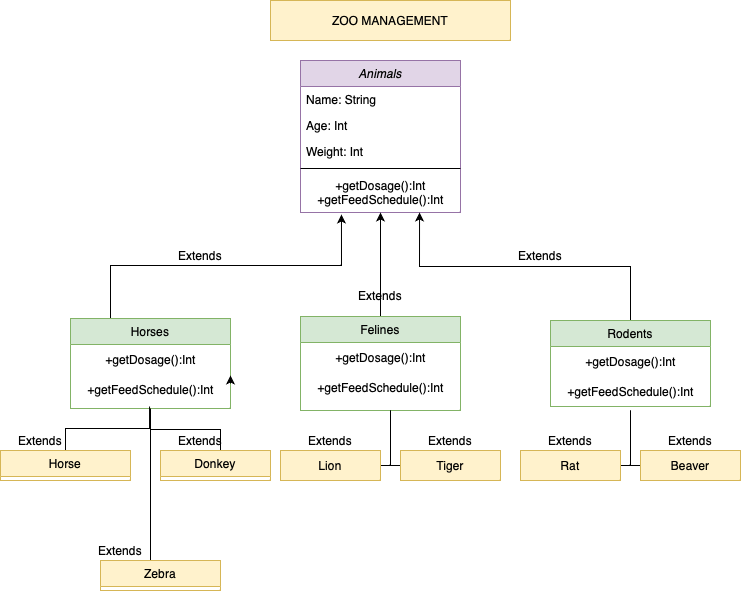

The diagram above was exported from draw.io. Its source (the exported page's mxGraphModel, read from the mxfile embedded in the PNG):
<mxGraphModel dx="954" dy="647" grid="1" gridSize="10" guides="1" tooltips="1" connect="1" arrows="1" fold="1" page="1" pageScale="1" pageWidth="827" pageHeight="1169" math="0" shadow="0">
  <root>
    <mxCell id="WIyWlLk6GJQsqaUBKTNV-0" />
    <mxCell id="WIyWlLk6GJQsqaUBKTNV-1" parent="WIyWlLk6GJQsqaUBKTNV-0" />
    <mxCell id="zkfFHV4jXpPFQw0GAbJ--0" value="Animals" style="swimlane;fontStyle=2;align=center;verticalAlign=top;childLayout=stackLayout;horizontal=1;startSize=26;horizontalStack=0;resizeParent=1;resizeLast=0;collapsible=1;marginBottom=0;rounded=0;shadow=0;strokeWidth=1;fillColor=#e1d5e7;strokeColor=#9673a6;" parent="WIyWlLk6GJQsqaUBKTNV-1" vertex="1">
      <mxGeometry x="360" y="100" width="160" height="152" as="geometry">
        <mxRectangle x="230" y="140" width="160" height="26" as="alternateBounds" />
      </mxGeometry>
    </mxCell>
    <mxCell id="zkfFHV4jXpPFQw0GAbJ--1" value="Name: String" style="text;align=left;verticalAlign=top;spacingLeft=4;spacingRight=4;overflow=hidden;rotatable=0;points=[[0,0.5],[1,0.5]];portConstraint=eastwest;" parent="zkfFHV4jXpPFQw0GAbJ--0" vertex="1">
      <mxGeometry y="26" width="160" height="26" as="geometry" />
    </mxCell>
    <mxCell id="zkfFHV4jXpPFQw0GAbJ--3" value="Age: Int" style="text;align=left;verticalAlign=top;spacingLeft=4;spacingRight=4;overflow=hidden;rotatable=0;points=[[0,0.5],[1,0.5]];portConstraint=eastwest;rounded=0;shadow=0;html=0;" parent="zkfFHV4jXpPFQw0GAbJ--0" vertex="1">
      <mxGeometry y="52" width="160" height="26" as="geometry" />
    </mxCell>
    <mxCell id="zkfFHV4jXpPFQw0GAbJ--5" value="Weight: Int" style="text;align=left;verticalAlign=top;spacingLeft=4;spacingRight=4;overflow=hidden;rotatable=0;points=[[0,0.5],[1,0.5]];portConstraint=eastwest;" parent="zkfFHV4jXpPFQw0GAbJ--0" vertex="1">
      <mxGeometry y="78" width="160" height="26" as="geometry" />
    </mxCell>
    <mxCell id="zkfFHV4jXpPFQw0GAbJ--4" value="" style="line;html=1;strokeWidth=1;align=left;verticalAlign=middle;spacingTop=-1;spacingLeft=3;spacingRight=3;rotatable=0;labelPosition=right;points=[];portConstraint=eastwest;" parent="zkfFHV4jXpPFQw0GAbJ--0" vertex="1">
      <mxGeometry y="104" width="160" height="8" as="geometry" />
    </mxCell>
    <mxCell id="x1m8nNZbE89TZjxgv0Tk-15" value="+getDosage():Int&lt;br&gt;+getFeedSchedule():Int" style="text;html=1;align=center;verticalAlign=middle;resizable=0;points=[];autosize=1;strokeColor=none;fillColor=none;" vertex="1" parent="zkfFHV4jXpPFQw0GAbJ--0">
      <mxGeometry y="112" width="160" height="40" as="geometry" />
    </mxCell>
    <mxCell id="x1m8nNZbE89TZjxgv0Tk-29" style="edgeStyle=orthogonalEdgeStyle;rounded=0;orthogonalLoop=1;jettySize=auto;html=1;exitX=0.25;exitY=0;exitDx=0;exitDy=0;entryX=0.256;entryY=1.05;entryDx=0;entryDy=0;entryPerimeter=0;" edge="1" parent="WIyWlLk6GJQsqaUBKTNV-1" source="zkfFHV4jXpPFQw0GAbJ--6" target="x1m8nNZbE89TZjxgv0Tk-15">
      <mxGeometry relative="1" as="geometry" />
    </mxCell>
    <mxCell id="zkfFHV4jXpPFQw0GAbJ--6" value="Horses" style="swimlane;fontStyle=0;align=center;verticalAlign=top;childLayout=stackLayout;horizontal=1;startSize=26;horizontalStack=0;resizeParent=1;resizeLast=0;collapsible=1;marginBottom=0;rounded=0;shadow=0;strokeWidth=1;fillColor=#d5e8d4;strokeColor=#82b366;" parent="WIyWlLk6GJQsqaUBKTNV-1" vertex="1">
      <mxGeometry x="130" y="358" width="160" height="90" as="geometry">
        <mxRectangle x="130" y="380" width="160" height="26" as="alternateBounds" />
      </mxGeometry>
    </mxCell>
    <mxCell id="x1m8nNZbE89TZjxgv0Tk-1" style="edgeStyle=orthogonalEdgeStyle;rounded=0;orthogonalLoop=1;jettySize=auto;html=1;exitX=1;exitY=0.5;exitDx=0;exitDy=0;entryX=1;entryY=0.192;entryDx=0;entryDy=0;entryPerimeter=0;" edge="1" parent="zkfFHV4jXpPFQw0GAbJ--6">
      <mxGeometry relative="1" as="geometry">
        <mxPoint x="160" y="65" as="sourcePoint" />
        <mxPoint x="160" y="56.99199999999996" as="targetPoint" />
      </mxGeometry>
    </mxCell>
    <mxCell id="x1m8nNZbE89TZjxgv0Tk-20" value="+getDosage():Int" style="text;html=1;align=center;verticalAlign=middle;resizable=0;points=[];autosize=1;strokeColor=none;fillColor=none;" vertex="1" parent="zkfFHV4jXpPFQw0GAbJ--6">
      <mxGeometry y="26" width="160" height="30" as="geometry" />
    </mxCell>
    <mxCell id="x1m8nNZbE89TZjxgv0Tk-21" value="+getFeedSchedule():Int" style="text;html=1;align=center;verticalAlign=middle;resizable=0;points=[];autosize=1;strokeColor=none;fillColor=none;" vertex="1" parent="zkfFHV4jXpPFQw0GAbJ--6">
      <mxGeometry y="56" width="160" height="30" as="geometry" />
    </mxCell>
    <mxCell id="x1m8nNZbE89TZjxgv0Tk-42" style="edgeStyle=orthogonalEdgeStyle;rounded=0;orthogonalLoop=1;jettySize=auto;html=1;exitX=0.5;exitY=0;exitDx=0;exitDy=0;entryX=0.744;entryY=1;entryDx=0;entryDy=0;entryPerimeter=0;" edge="1" parent="WIyWlLk6GJQsqaUBKTNV-1" source="zkfFHV4jXpPFQw0GAbJ--13" target="x1m8nNZbE89TZjxgv0Tk-15">
      <mxGeometry relative="1" as="geometry" />
    </mxCell>
    <mxCell id="zkfFHV4jXpPFQw0GAbJ--13" value="Rodents" style="swimlane;fontStyle=0;align=center;verticalAlign=top;childLayout=stackLayout;horizontal=1;startSize=26;horizontalStack=0;resizeParent=1;resizeLast=0;collapsible=1;marginBottom=0;rounded=0;shadow=0;strokeWidth=1;fillColor=#d5e8d4;strokeColor=#82b366;" parent="WIyWlLk6GJQsqaUBKTNV-1" vertex="1">
      <mxGeometry x="610" y="360" width="160" height="86" as="geometry">
        <mxRectangle x="340" y="380" width="170" height="26" as="alternateBounds" />
      </mxGeometry>
    </mxCell>
    <mxCell id="x1m8nNZbE89TZjxgv0Tk-24" value="+getDosage():Int" style="text;html=1;align=center;verticalAlign=middle;resizable=0;points=[];autosize=1;strokeColor=none;fillColor=none;" vertex="1" parent="zkfFHV4jXpPFQw0GAbJ--13">
      <mxGeometry y="26" width="160" height="30" as="geometry" />
    </mxCell>
    <mxCell id="x1m8nNZbE89TZjxgv0Tk-28" value="+getFeedSchedule():Int" style="text;html=1;align=center;verticalAlign=middle;resizable=0;points=[];autosize=1;strokeColor=none;fillColor=none;" vertex="1" parent="zkfFHV4jXpPFQw0GAbJ--13">
      <mxGeometry y="56" width="160" height="30" as="geometry" />
    </mxCell>
    <mxCell id="x1m8nNZbE89TZjxgv0Tk-6" style="edgeStyle=orthogonalEdgeStyle;rounded=0;orthogonalLoop=1;jettySize=auto;html=1;entryX=0.5;entryY=1;entryDx=0;entryDy=0;" edge="1" parent="WIyWlLk6GJQsqaUBKTNV-1" source="zkfFHV4jXpPFQw0GAbJ--17" target="zkfFHV4jXpPFQw0GAbJ--0">
      <mxGeometry relative="1" as="geometry">
        <mxPoint x="300" y="270" as="targetPoint" />
      </mxGeometry>
    </mxCell>
    <mxCell id="zkfFHV4jXpPFQw0GAbJ--17" value="Felines" style="swimlane;fontStyle=0;align=center;verticalAlign=top;childLayout=stackLayout;horizontal=1;startSize=26;horizontalStack=0;resizeParent=1;resizeLast=0;collapsible=1;marginBottom=0;rounded=0;shadow=0;strokeWidth=1;fillColor=#d5e8d4;strokeColor=#82b366;" parent="WIyWlLk6GJQsqaUBKTNV-1" vertex="1">
      <mxGeometry x="360" y="356" width="160" height="94" as="geometry">
        <mxRectangle x="550" y="140" width="160" height="26" as="alternateBounds" />
      </mxGeometry>
    </mxCell>
    <mxCell id="x1m8nNZbE89TZjxgv0Tk-22" value="+getDosage():Int" style="text;html=1;align=center;verticalAlign=middle;resizable=0;points=[];autosize=1;strokeColor=none;fillColor=none;" vertex="1" parent="zkfFHV4jXpPFQw0GAbJ--17">
      <mxGeometry y="26" width="160" height="30" as="geometry" />
    </mxCell>
    <mxCell id="x1m8nNZbE89TZjxgv0Tk-23" value="+getFeedSchedule():Int" style="text;html=1;align=center;verticalAlign=middle;resizable=0;points=[];autosize=1;strokeColor=none;fillColor=none;" vertex="1" parent="zkfFHV4jXpPFQw0GAbJ--17">
      <mxGeometry y="56" width="160" height="30" as="geometry" />
    </mxCell>
    <mxCell id="x1m8nNZbE89TZjxgv0Tk-55" value="" style="edgeStyle=elbowEdgeStyle;elbow=vertical;sourcePerimeterSpacing=0;targetPerimeterSpacing=0;startArrow=none;endArrow=none;rounded=0;curved=0;" edge="1" parent="WIyWlLk6GJQsqaUBKTNV-1">
      <mxGeometry relative="1" as="geometry">
        <mxPoint x="210" y="448" as="sourcePoint" />
        <mxPoint x="280" y="490" as="targetPoint" />
      </mxGeometry>
    </mxCell>
    <mxCell id="x1m8nNZbE89TZjxgv0Tk-62" value="" style="edgeStyle=elbowEdgeStyle;elbow=vertical;sourcePerimeterSpacing=0;targetPerimeterSpacing=0;startArrow=none;endArrow=none;rounded=0;curved=0;exitX=0.494;exitY=1.067;exitDx=0;exitDy=0;exitPerimeter=0;" edge="1" parent="WIyWlLk6GJQsqaUBKTNV-1" source="x1m8nNZbE89TZjxgv0Tk-21">
      <mxGeometry relative="1" as="geometry">
        <mxPoint x="50" y="448" as="sourcePoint" />
        <mxPoint x="125" y="490" as="targetPoint" />
      </mxGeometry>
    </mxCell>
    <mxCell id="x1m8nNZbE89TZjxgv0Tk-66" value="" style="edgeStyle=orthogonalEdgeStyle;sourcePerimeterSpacing=0;targetPerimeterSpacing=0;startArrow=none;endArrow=none;rounded=0;targetPortConstraint=eastwest;sourcePortConstraint=northsouth;curved=0;rounded=0;" edge="1" target="x1m8nNZbE89TZjxgv0Tk-68" parent="WIyWlLk6GJQsqaUBKTNV-1">
      <mxGeometry relative="1" as="geometry">
        <mxPoint x="450" y="450" as="sourcePoint" />
      </mxGeometry>
    </mxCell>
    <mxCell id="x1m8nNZbE89TZjxgv0Tk-67" value="" style="edgeStyle=orthogonalEdgeStyle;sourcePerimeterSpacing=0;targetPerimeterSpacing=0;startArrow=none;endArrow=none;rounded=0;targetPortConstraint=eastwest;sourcePortConstraint=northsouth;curved=0;rounded=0;" edge="1" target="x1m8nNZbE89TZjxgv0Tk-69" parent="WIyWlLk6GJQsqaUBKTNV-1">
      <mxGeometry relative="1" as="geometry">
        <mxPoint x="450" y="450" as="sourcePoint" />
      </mxGeometry>
    </mxCell>
    <mxCell id="x1m8nNZbE89TZjxgv0Tk-68" value="Lion" style="whiteSpace=wrap;html=1;align=center;verticalAlign=middle;treeFolding=1;treeMoving=1;fillColor=#fff2cc;strokeColor=#d6b656;" vertex="1" parent="WIyWlLk6GJQsqaUBKTNV-1">
      <mxGeometry x="340" y="490" width="100" height="30" as="geometry" />
    </mxCell>
    <mxCell id="x1m8nNZbE89TZjxgv0Tk-69" value="Tiger" style="whiteSpace=wrap;html=1;align=center;verticalAlign=middle;treeFolding=1;treeMoving=1;fillColor=#fff2cc;strokeColor=#d6b656;" vertex="1" parent="WIyWlLk6GJQsqaUBKTNV-1">
      <mxGeometry x="460" y="490" width="100" height="30" as="geometry" />
    </mxCell>
    <mxCell id="x1m8nNZbE89TZjxgv0Tk-70" value="" style="edgeStyle=orthogonalEdgeStyle;sourcePerimeterSpacing=0;targetPerimeterSpacing=0;startArrow=none;endArrow=none;rounded=0;targetPortConstraint=eastwest;sourcePortConstraint=northsouth;curved=0;rounded=0;" edge="1" target="x1m8nNZbE89TZjxgv0Tk-72" parent="WIyWlLk6GJQsqaUBKTNV-1">
      <mxGeometry relative="1" as="geometry">
        <mxPoint x="690" y="450" as="sourcePoint" />
      </mxGeometry>
    </mxCell>
    <mxCell id="x1m8nNZbE89TZjxgv0Tk-71" value="" style="edgeStyle=orthogonalEdgeStyle;sourcePerimeterSpacing=0;targetPerimeterSpacing=0;startArrow=none;endArrow=none;rounded=0;targetPortConstraint=eastwest;sourcePortConstraint=northsouth;curved=0;rounded=0;" edge="1" target="x1m8nNZbE89TZjxgv0Tk-73" parent="WIyWlLk6GJQsqaUBKTNV-1">
      <mxGeometry relative="1" as="geometry">
        <mxPoint x="690" y="450" as="sourcePoint" />
      </mxGeometry>
    </mxCell>
    <mxCell id="x1m8nNZbE89TZjxgv0Tk-72" value="Rat" style="whiteSpace=wrap;html=1;align=center;verticalAlign=middle;treeFolding=1;treeMoving=1;fillColor=#fff2cc;strokeColor=#d6b656;" vertex="1" parent="WIyWlLk6GJQsqaUBKTNV-1">
      <mxGeometry x="580" y="490" width="100" height="30" as="geometry" />
    </mxCell>
    <mxCell id="x1m8nNZbE89TZjxgv0Tk-73" value="Beaver" style="whiteSpace=wrap;html=1;align=center;verticalAlign=middle;treeFolding=1;treeMoving=1;fillColor=#fff2cc;strokeColor=#d6b656;" vertex="1" parent="WIyWlLk6GJQsqaUBKTNV-1">
      <mxGeometry x="700" y="490" width="100" height="30" as="geometry" />
    </mxCell>
    <mxCell id="x1m8nNZbE89TZjxgv0Tk-74" value="Extends" style="text;strokeColor=none;align=center;fillColor=none;html=1;verticalAlign=middle;whiteSpace=wrap;rounded=0;" vertex="1" parent="WIyWlLk6GJQsqaUBKTNV-1">
      <mxGeometry x="230" y="280" width="60" height="30" as="geometry" />
    </mxCell>
    <mxCell id="x1m8nNZbE89TZjxgv0Tk-75" value="Extends" style="text;strokeColor=none;align=center;fillColor=none;html=1;verticalAlign=middle;whiteSpace=wrap;rounded=0;" vertex="1" parent="WIyWlLk6GJQsqaUBKTNV-1">
      <mxGeometry x="570" y="280" width="60" height="30" as="geometry" />
    </mxCell>
    <mxCell id="x1m8nNZbE89TZjxgv0Tk-76" value="Extends" style="text;strokeColor=none;align=center;fillColor=none;html=1;verticalAlign=middle;whiteSpace=wrap;rounded=0;" vertex="1" parent="WIyWlLk6GJQsqaUBKTNV-1">
      <mxGeometry x="410" y="320" width="60" height="30" as="geometry" />
    </mxCell>
    <mxCell id="x1m8nNZbE89TZjxgv0Tk-77" value="Extends" style="text;strokeColor=none;align=center;fillColor=none;html=1;verticalAlign=middle;whiteSpace=wrap;rounded=0;" vertex="1" parent="WIyWlLk6GJQsqaUBKTNV-1">
      <mxGeometry x="720" y="470" width="60" height="20" as="geometry" />
    </mxCell>
    <mxCell id="x1m8nNZbE89TZjxgv0Tk-78" value="Extends" style="text;strokeColor=none;align=center;fillColor=none;html=1;verticalAlign=middle;whiteSpace=wrap;rounded=0;" vertex="1" parent="WIyWlLk6GJQsqaUBKTNV-1">
      <mxGeometry x="600" y="470" width="60" height="20" as="geometry" />
    </mxCell>
    <mxCell id="x1m8nNZbE89TZjxgv0Tk-79" value="Extends" style="text;strokeColor=none;align=center;fillColor=none;html=1;verticalAlign=middle;whiteSpace=wrap;rounded=0;" vertex="1" parent="WIyWlLk6GJQsqaUBKTNV-1">
      <mxGeometry x="480" y="470" width="60" height="20" as="geometry" />
    </mxCell>
    <mxCell id="x1m8nNZbE89TZjxgv0Tk-80" value="Extends" style="text;strokeColor=none;align=center;fillColor=none;html=1;verticalAlign=middle;whiteSpace=wrap;rounded=0;" vertex="1" parent="WIyWlLk6GJQsqaUBKTNV-1">
      <mxGeometry x="360" y="470" width="60" height="20" as="geometry" />
    </mxCell>
    <mxCell id="x1m8nNZbE89TZjxgv0Tk-81" value="Extends" style="text;strokeColor=none;align=center;fillColor=none;html=1;verticalAlign=middle;whiteSpace=wrap;rounded=0;" vertex="1" parent="WIyWlLk6GJQsqaUBKTNV-1">
      <mxGeometry x="150" y="580" width="60" height="20" as="geometry" />
    </mxCell>
    <mxCell id="x1m8nNZbE89TZjxgv0Tk-82" value="" style="edgeStyle=elbowEdgeStyle;elbow=vertical;sourcePerimeterSpacing=0;startArrow=none;endArrow=none;rounded=0;curved=0;entryX=1;entryY=1;entryDx=0;entryDy=0;" edge="1" parent="WIyWlLk6GJQsqaUBKTNV-1" target="x1m8nNZbE89TZjxgv0Tk-81">
      <mxGeometry relative="1" as="geometry">
        <mxPoint x="210" y="460" as="sourcePoint" />
        <mxPoint x="210" y="588" as="targetPoint" />
        <Array as="points">
          <mxPoint x="210" y="530" />
        </Array>
      </mxGeometry>
    </mxCell>
    <mxCell id="x1m8nNZbE89TZjxgv0Tk-83" value="Extends" style="text;strokeColor=none;align=center;fillColor=none;html=1;verticalAlign=middle;whiteSpace=wrap;rounded=0;" vertex="1" parent="WIyWlLk6GJQsqaUBKTNV-1">
      <mxGeometry x="70" y="470" width="60" height="20" as="geometry" />
    </mxCell>
    <mxCell id="x1m8nNZbE89TZjxgv0Tk-84" value="Extends" style="text;strokeColor=none;align=center;fillColor=none;html=1;verticalAlign=middle;whiteSpace=wrap;rounded=0;" vertex="1" parent="WIyWlLk6GJQsqaUBKTNV-1">
      <mxGeometry x="230" y="470" width="60" height="20" as="geometry" />
    </mxCell>
    <mxCell id="x1m8nNZbE89TZjxgv0Tk-86" value="ZOO MANAGEMENT" style="text;strokeColor=#d6b656;align=center;fillColor=#fff2cc;html=1;verticalAlign=middle;whiteSpace=wrap;rounded=0;" vertex="1" parent="WIyWlLk6GJQsqaUBKTNV-1">
      <mxGeometry x="330" y="40" width="240" height="40" as="geometry" />
    </mxCell>
    <mxCell id="x1m8nNZbE89TZjxgv0Tk-96" value="Horse" style="swimlane;fontStyle=0;align=center;verticalAlign=top;childLayout=stackLayout;horizontal=1;startSize=26;horizontalStack=0;resizeParent=1;resizeLast=0;collapsible=1;marginBottom=0;rounded=0;shadow=0;strokeWidth=1;fillColor=#fff2cc;strokeColor=#d6b656;" vertex="1" parent="WIyWlLk6GJQsqaUBKTNV-1">
      <mxGeometry x="60" y="490" width="130" height="30" as="geometry">
        <mxRectangle x="130" y="380" width="160" height="26" as="alternateBounds" />
      </mxGeometry>
    </mxCell>
    <mxCell id="x1m8nNZbE89TZjxgv0Tk-101" value="Donkey" style="swimlane;fontStyle=0;align=center;verticalAlign=top;childLayout=stackLayout;horizontal=1;startSize=26;horizontalStack=0;resizeParent=1;resizeLast=0;collapsible=1;marginBottom=0;rounded=0;shadow=0;strokeWidth=1;fillColor=#fff2cc;strokeColor=#d6b656;" vertex="1" parent="WIyWlLk6GJQsqaUBKTNV-1">
      <mxGeometry x="220" y="490" width="110" height="30" as="geometry">
        <mxRectangle x="130" y="380" width="160" height="26" as="alternateBounds" />
      </mxGeometry>
    </mxCell>
    <mxCell id="x1m8nNZbE89TZjxgv0Tk-105" value="Zebra" style="swimlane;fontStyle=0;align=center;verticalAlign=top;childLayout=stackLayout;horizontal=1;startSize=26;horizontalStack=0;resizeParent=1;resizeLast=0;collapsible=1;marginBottom=0;rounded=0;shadow=0;strokeWidth=1;fillColor=#fff2cc;strokeColor=#d6b656;" vertex="1" parent="WIyWlLk6GJQsqaUBKTNV-1">
      <mxGeometry x="160" y="600" width="120" height="30" as="geometry">
        <mxRectangle x="130" y="380" width="160" height="26" as="alternateBounds" />
      </mxGeometry>
    </mxCell>
  </root>
</mxGraphModel>